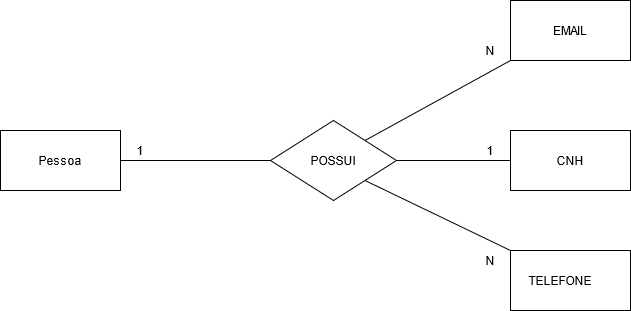

The diagram above was exported from draw.io. Its source (the exported page's mxGraphModel, read from the mxfile embedded in the PNG):
<mxGraphModel dx="868" dy="479" grid="1" gridSize="10" guides="1" tooltips="1" connect="1" arrows="1" fold="1" page="1" pageScale="1" pageWidth="827" pageHeight="1169" math="0" shadow="0">
  <root>
    <mxCell id="iewcVH0SJjQz8EODyIUA-0" />
    <mxCell id="iewcVH0SJjQz8EODyIUA-1" parent="iewcVH0SJjQz8EODyIUA-0" />
    <mxCell id="ScrPDk2BNcsQMU2_7nFj-6" style="edgeStyle=orthogonalEdgeStyle;rounded=0;orthogonalLoop=1;jettySize=auto;html=1;exitX=1;exitY=0.5;exitDx=0;exitDy=0;entryX=0;entryY=0.5;entryDx=0;entryDy=0;endArrow=none;endFill=0;" edge="1" parent="iewcVH0SJjQz8EODyIUA-1" source="YwAkc0X_fslxxmDu000W-0" target="YwAkc0X_fslxxmDu000W-1">
      <mxGeometry relative="1" as="geometry" />
    </mxCell>
    <mxCell id="YwAkc0X_fslxxmDu000W-0" value="" style="rounded=0;whiteSpace=wrap;html=1;" vertex="1" parent="iewcVH0SJjQz8EODyIUA-1">
      <mxGeometry x="90" y="210" width="120" height="60" as="geometry" />
    </mxCell>
    <mxCell id="ScrPDk2BNcsQMU2_7nFj-8" style="edgeStyle=orthogonalEdgeStyle;rounded=0;orthogonalLoop=1;jettySize=auto;html=1;exitX=1;exitY=0.5;exitDx=0;exitDy=0;entryX=0;entryY=0.5;entryDx=0;entryDy=0;endArrow=none;endFill=0;" edge="1" parent="iewcVH0SJjQz8EODyIUA-1" source="YwAkc0X_fslxxmDu000W-1" target="ScrPDk2BNcsQMU2_7nFj-1">
      <mxGeometry relative="1" as="geometry" />
    </mxCell>
    <mxCell id="YwAkc0X_fslxxmDu000W-1" value="" style="rhombus;whiteSpace=wrap;html=1;" vertex="1" parent="iewcVH0SJjQz8EODyIUA-1">
      <mxGeometry x="360" y="200" width="126" height="80" as="geometry" />
    </mxCell>
    <mxCell id="YwAkc0X_fslxxmDu000W-2" value="EMAIL" style="rounded=0;whiteSpace=wrap;html=1;" vertex="1" parent="iewcVH0SJjQz8EODyIUA-1">
      <mxGeometry x="600" y="80" width="120" height="60" as="geometry" />
    </mxCell>
    <mxCell id="YwAkc0X_fslxxmDu000W-4" value="" style="rounded=0;whiteSpace=wrap;html=1;" vertex="1" parent="iewcVH0SJjQz8EODyIUA-1">
      <mxGeometry x="600" y="330" width="120" height="60" as="geometry" />
    </mxCell>
    <mxCell id="ScrPDk2BNcsQMU2_7nFj-1" value="" style="rounded=0;whiteSpace=wrap;html=1;" vertex="1" parent="iewcVH0SJjQz8EODyIUA-1">
      <mxGeometry x="600" y="210" width="120" height="60" as="geometry" />
    </mxCell>
    <mxCell id="ScrPDk2BNcsQMU2_7nFj-2" value="POSSUI" style="text;html=1;strokeColor=none;fillColor=none;align=center;verticalAlign=middle;whiteSpace=wrap;rounded=0;" vertex="1" parent="iewcVH0SJjQz8EODyIUA-1">
      <mxGeometry x="403" y="230" width="40" height="20" as="geometry" />
    </mxCell>
    <mxCell id="ScrPDk2BNcsQMU2_7nFj-3" value="Pessoa" style="text;html=1;strokeColor=none;fillColor=none;align=center;verticalAlign=middle;whiteSpace=wrap;rounded=0;" vertex="1" parent="iewcVH0SJjQz8EODyIUA-1">
      <mxGeometry x="130" y="230" width="40" height="20" as="geometry" />
    </mxCell>
    <mxCell id="ScrPDk2BNcsQMU2_7nFj-4" value="TELEFONE" style="text;html=1;strokeColor=none;fillColor=none;align=center;verticalAlign=middle;whiteSpace=wrap;rounded=0;" vertex="1" parent="iewcVH0SJjQz8EODyIUA-1">
      <mxGeometry x="630" y="350" width="40" height="20" as="geometry" />
    </mxCell>
    <mxCell id="ScrPDk2BNcsQMU2_7nFj-5" value="CNH" style="text;html=1;strokeColor=none;fillColor=none;align=center;verticalAlign=middle;whiteSpace=wrap;rounded=0;" vertex="1" parent="iewcVH0SJjQz8EODyIUA-1">
      <mxGeometry x="640" y="230" width="40" height="20" as="geometry" />
    </mxCell>
    <mxCell id="ScrPDk2BNcsQMU2_7nFj-9" value="" style="endArrow=none;html=1;entryX=0;entryY=1;entryDx=0;entryDy=0;exitX=1;exitY=0;exitDx=0;exitDy=0;" edge="1" parent="iewcVH0SJjQz8EODyIUA-1" source="YwAkc0X_fslxxmDu000W-1" target="YwAkc0X_fslxxmDu000W-2">
      <mxGeometry width="50" height="50" relative="1" as="geometry">
        <mxPoint x="410" y="250" as="sourcePoint" />
        <mxPoint x="460" y="200" as="targetPoint" />
      </mxGeometry>
    </mxCell>
    <mxCell id="ScrPDk2BNcsQMU2_7nFj-10" value="" style="endArrow=none;html=1;exitX=1;exitY=1;exitDx=0;exitDy=0;entryX=0;entryY=0;entryDx=0;entryDy=0;" edge="1" parent="iewcVH0SJjQz8EODyIUA-1" source="YwAkc0X_fslxxmDu000W-1" target="YwAkc0X_fslxxmDu000W-4">
      <mxGeometry width="50" height="50" relative="1" as="geometry">
        <mxPoint x="410" y="250" as="sourcePoint" />
        <mxPoint x="460" y="200" as="targetPoint" />
      </mxGeometry>
    </mxCell>
    <mxCell id="ScrPDk2BNcsQMU2_7nFj-11" value="1" style="text;html=1;strokeColor=none;fillColor=none;align=center;verticalAlign=middle;whiteSpace=wrap;rounded=0;" vertex="1" parent="iewcVH0SJjQz8EODyIUA-1">
      <mxGeometry x="210" y="220" width="40" height="20" as="geometry" />
    </mxCell>
    <mxCell id="ScrPDk2BNcsQMU2_7nFj-12" value="N" style="text;html=1;strokeColor=none;fillColor=none;align=center;verticalAlign=middle;whiteSpace=wrap;rounded=0;" vertex="1" parent="iewcVH0SJjQz8EODyIUA-1">
      <mxGeometry x="560" y="120" width="40" height="20" as="geometry" />
    </mxCell>
    <mxCell id="ScrPDk2BNcsQMU2_7nFj-13" value="1" style="text;html=1;strokeColor=none;fillColor=none;align=center;verticalAlign=middle;whiteSpace=wrap;rounded=0;" vertex="1" parent="iewcVH0SJjQz8EODyIUA-1">
      <mxGeometry x="560" y="220" width="40" height="20" as="geometry" />
    </mxCell>
    <mxCell id="ScrPDk2BNcsQMU2_7nFj-14" value="N" style="text;html=1;strokeColor=none;fillColor=none;align=center;verticalAlign=middle;whiteSpace=wrap;rounded=0;" vertex="1" parent="iewcVH0SJjQz8EODyIUA-1">
      <mxGeometry x="560" y="330" width="40" height="20" as="geometry" />
    </mxCell>
  </root>
</mxGraphModel>